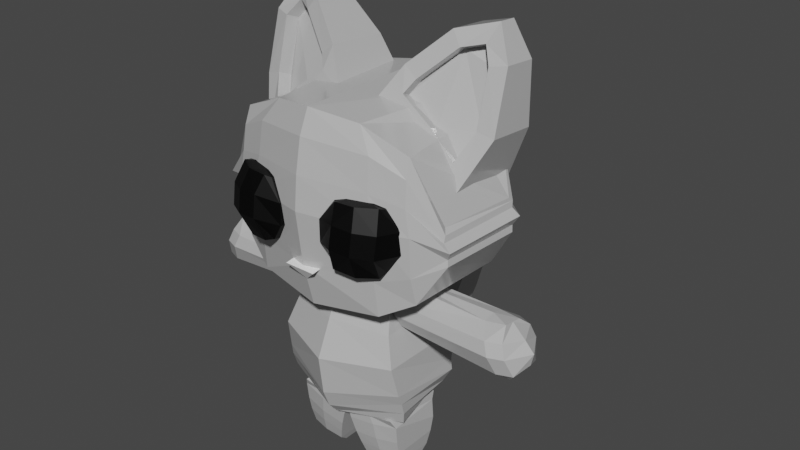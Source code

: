 # Source: 0_CatPoly_Base.blend  (saved by Blender 3.6.13; exported with 4.5.12 LTS)
import bpy
from mathutils import Matrix  # noqa: F401  (used for matrix-valued properties, if any)

bpy.ops.wm.read_factory_settings(use_empty=True)
scene = bpy.context.scene
scene.name = 'Scene'

# ---- collections
col_gato = bpy.data.collections.new('Gato'); scene.collection.children.link(col_gato)
col_ropa = bpy.data.collections.new('Ropa'); scene.collection.children.link(col_ropa)

# ---- materials (node trees are filled in below, after node groups)
mat_material_002 = bpy.data.materials.new('Material.002')
mat_material_002.use_transparent_shadow = False
mat_material = bpy.data.materials.new('Material')
mat_material.alpha_threshold = 0.0
mat_material.use_transparent_shadow = False
mat_material.roughness = 0.5
mat_material.line_color = (0.0, 0.0, 0.0, 1.0)
mat_material_001 = bpy.data.materials.new('Material.001')
mat_material_001.use_transparent_shadow = False

# ---- material node trees
mat_material_002.use_nodes = True; mat_material_002.node_tree.nodes.clear()
_N = mat_material_002.node_tree.nodes; _L = mat_material_002.node_tree.links
n0 = _N.new('ShaderNodeBsdfPrincipled'); n0.name = 'Principled BSDF'; n0.location = (10, 300)
n0.distribution = 'GGX'
n0.subsurface_method = 'RANDOM_WALK_SKIN'
n0.inputs[0].default_value = (0.5149, 0.5149, 0.5149, 1.0)
n0.inputs[2].default_value = 0.155
n0.inputs[27].default_value = (0.0, 0.0, 0.0, 1.0)
n0.inputs[28].default_value = 1.0
n1 = _N.new('ShaderNodeOutputMaterial'); n1.name = 'Material Output'; n1.location = (300, 300)
_L.new(n0.outputs[0], n1.inputs[0])
n1.is_active_output = True
mat_material.use_nodes = True; mat_material.node_tree.nodes.clear()
_N = mat_material.node_tree.nodes; _L = mat_material.node_tree.links
n0 = _N.new('ShaderNodeOutputMaterial'); n0.name = 'Material Output'; n0.location = (300, 300)
n1 = _N.new('ShaderNodeBsdfPrincipled'); n1.name = 'Principled BSDF'; n1.location = (10, 300)
n1.distribution = 'GGX'
n1.subsurface_method = 'RANDOM_WALK_SKIN'
n1.inputs[0].default_value = (0.0, 0.0, 0.0, 1.0)
n1.inputs[3].default_value = 1.45
n1.inputs[13].default_value = 0.2522
n1.inputs[27].default_value = (0.0, 0.0, 0.0, 1.0)
n1.inputs[28].default_value = 1.0
_L.new(n1.outputs[0], n0.inputs[0])
n0.is_active_output = True
mat_material_001.use_nodes = True; mat_material_001.node_tree.nodes.clear()
_N = mat_material_001.node_tree.nodes; _L = mat_material_001.node_tree.links
n0 = _N.new('ShaderNodeBsdfPrincipled'); n0.name = 'Principled BSDF'; n0.location = (10, 300)
n0.distribution = 'GGX'
n0.subsurface_method = 'RANDOM_WALK_SKIN'
n0.inputs[0].default_value = (1.0, 1.0, 1.0, 1.0)
n0.inputs[3].default_value = 1.45
n0.inputs[27].default_value = (0.0, 0.0, 0.0, 1.0)
n0.inputs[28].default_value = 1.0
n1 = _N.new('ShaderNodeOutputMaterial'); n1.name = 'Material Output'; n1.location = (300, 300)
_L.new(n0.outputs[0], n1.inputs[0])
n1.is_active_output = True

# ---- world
world_world = bpy.data.worlds.new('World'); scene.world = world_world
world_world.use_nodes = True; world_world.node_tree.nodes.clear()
_N = world_world.node_tree.nodes; _L = world_world.node_tree.links
n0 = _N.new('ShaderNodeOutputWorld'); n0.name = 'World Output'; n0.location = (300, 300)
n1 = _N.new('ShaderNodeBackground'); n1.name = 'Background'; n1.location = (10, 300)
n1.inputs[0].default_value = (0.05088, 0.05088, 0.05088, 1.0)
_L.new(n1.outputs[0], n0.inputs[0])
n0.is_active_output = True
world_world.color = (0.05088, 0.05088, 0.05088)
world_world.use_sun_shadow = False
world_world.sun_shadow_jitter_overblur = 0.0

# ---- meshes
me_cube_001 = bpy.data.meshes.new('Cube.001')
me_cube_001.from_pydata([(0.8521, -0.3916, 1.002), (0.5263, -0.3042, 2.762), (0.6957, 0.3324, 1.019), (0.5481, -0.09334, 2.762), (0.0, 0.3707, 0.8508), (0.0, 0.4388, 2.877), (0.0, -0.4497, 0.8158), (0.0, -0.5871, 2.82), (0.7019, 0.4018, 2.319), (0.8658, 0.6247, 1.89), (0.8743, 0.5276, 1.49), (0.7329, -0.5275, 2.272), (0.8564, -0.6262, 1.898), (0.8973, -0.5409, 1.49), (0.0, -0.7566, 2.355), (0.0, -0.9691, 1.878), (0.0, -0.9052, 1.349), (0.0, 0.6864, 2.405), (0.0, 0.8337, 1.878), (0.0, 0.8048, 1.388), (0.8958, 0.5174, 1.338), (0.8151, 0.4446, 1.171), (0.8944, -0.4766, 1.338), (0.8875, -0.4255, 1.171), (0.0, -0.8093, 1.106), (0.0, -0.6813, 0.9591), (0.0, 0.8213, 1.2), (0.0, 0.6891, 1.004), (0.5888, 0.295, 2.62), (0.6499, 0.3191, 2.477), (0.612, -0.364, 2.568), (0.6886, -0.461, 2.427), (0.0, -0.5561, 2.678), (0.0, -0.6635, 2.548), (0.0, 0.4471, 2.742), (0.0, 0.6031, 2.596), (-0.8521, -0.3916, 1.002), (-0.5263, -0.3042, 2.762), (-0.6957, 0.3324, 1.019), (-0.5722, -0.09117, 2.791), (-0.7019, 0.4018, 2.319), (-0.8658, 0.6247, 1.89), (-0.8743, 0.5276, 1.49), (-0.7329, -0.5275, 2.272), (-0.8564, -0.6262, 1.898), (-0.8973, -0.5409, 1.49), (-0.8958, 0.5174, 1.338), (-0.8151, 0.4446, 1.171), (-0.9259, -0.4951, 1.328), (-0.9163, -0.4407, 1.151), (-0.5888, 0.295, 2.62), (-0.6499, 0.3191, 2.477), (-0.6404, -0.3813, 2.586), (-0.6886, -0.461, 2.427)], [], [(34, 5, 3, 28), (28, 3, 1, 30), (4, 2, 0, 6), (3, 5, 7, 1), (30, 1, 7, 32), (22, 13, 16, 24), (13, 12, 15, 16), (12, 11, 14, 15), (20, 10, 13, 22), (10, 9, 12, 13), (9, 8, 11, 12), (26, 19, 10, 20), (19, 18, 9, 10), (18, 17, 8, 9), (4, 27, 21, 2), (27, 26, 20, 21), (2, 21, 23, 0), (21, 20, 22, 23), (0, 23, 25, 6), (23, 22, 24, 25), (11, 31, 33, 14), (31, 30, 32, 33), (8, 29, 31, 11), (29, 28, 30, 31), (17, 35, 29, 8), (35, 34, 28, 29), (34, 50, 39, 5), (50, 52, 37, 39), (4, 6, 36, 38), (39, 37, 7, 5), (52, 32, 7, 37), (48, 24, 16, 45), (45, 16, 15, 44), (44, 15, 14, 43), (46, 48, 45, 42), (42, 45, 44, 41), (41, 44, 43, 40), (26, 46, 42, 19), (19, 42, 41, 18), (18, 41, 40, 17), (4, 38, 47, 27), (27, 47, 46, 26), (38, 36, 49, 47), (47, 49, 48, 46), (36, 6, 25, 49), (49, 25, 24, 48), (43, 14, 33, 53), (53, 33, 32, 52), (40, 43, 53, 51), (51, 53, 52, 50), (17, 40, 51, 35), (35, 51, 50, 34)])
_uv = me_cube_001.uv_layers.new(name='UVMap')
_uv.uv.foreach_set('vector', [0.6062, 0.375, 0.625, 0.375, 0.625, 0.5, 0.6062, 0.5, 0.6062, 0.5, 0.625, 0.5, 0.625, 0.75, 0.6062, 0.75, 0.25, 0.5, 0.375, 0.5, 0.375, 0.75, 0.25, 0.75, 0.625, 0.5, 0.75, 0.5, 0.75, 0.75, 0.625, 0.75, 0.6062, 0.75, 0.625, 0.75, 0.625, 0.875, 0.6062, 0.875, 0.4167, 0.75, 0.4375, 0.75, 0.4375, 0.875, 0.4167, 0.875, 0.4375, 0.75, 0.5, 0.75, 0.5, 0.875, 0.4375, 0.875, 0.5, 0.75, 0.5625, 0.75, 0.5625, 0.875, 0.5, 0.875, 0.4167, 0.5, 0.4375, 0.5, 0.4375, 0.75, 0.4167, 0.75, 0.4375, 0.5, 0.5, 0.5, 0.5, 0.75, 0.4375, 0.75, 0.5, 0.5, 0.5625, 0.5, 0.5625, 0.75, 0.5, 0.75, 0.4167, 0.375, 0.4375, 0.375, 0.4375, 0.5, 0.4167, 0.5, 0.4375, 0.375, 0.5, 0.375, 0.5, 0.5, 0.4375, 0.5, 0.5, 0.375, 0.5625, 0.375, 0.5625, 0.5, 0.5, 0.5, 0.375, 0.375, 0.3958, 0.375, 0.3958, 0.5, 0.375, 0.5, 0.3958, 0.375, 0.4167, 0.375, 0.4167, 0.5, 0.3958, 0.5, 0.375, 0.5, 0.3958, 0.5, 0.3958, 0.75, 0.375, 0.75, 0.3958, 0.5, 0.4167, 0.5, 0.4167, 0.75, 0.3958, 0.75, 0.375, 0.75, 0.3958, 0.75, 0.3958, 0.875, 0.375, 0.875, 0.3958, 0.75, 0.4167, 0.75, 0.4167, 0.875, 0.3958, 0.875, 0.5625, 0.75, 0.5854, 0.75, 0.5854, 0.875, 0.5625, 0.875, 0.5854, 0.75, 0.6062, 0.75, 0.6062, 0.875, 0.5854, 0.875, 0.5625, 0.5, 0.5854, 0.5, 0.5854, 0.75, 0.5625, 0.75, 0.5854, 0.5, 0.6062, 0.5, 0.6062, 0.75, 0.5854, 0.75, 0.5625, 0.375, 0.5854, 0.375, 0.5854, 0.5, 0.5625, 0.5, 0.5854, 0.375, 0.6062, 0.375, 0.6062, 0.5, 0.5854, 0.5, 0.6062, 0.375, 0.6062, 0.5, 0.625, 0.5, 0.625, 0.375, 0.6062, 0.5, 0.6062, 0.75, 0.625, 0.75, 0.625, 0.5, 0.25, 0.5, 0.25, 0.75, 0.375, 0.75, 0.375, 0.5, 0.625, 0.5, 0.625, 0.75, 0.75, 0.75, 0.75, 0.5, 0.6062, 0.75, 0.6062, 0.875, 0.625, 0.875, 0.625, 0.75, 0.4167, 0.75, 0.4167, 0.875, 0.4375, 0.875, 0.4375, 0.75, 0.4375, 0.75, 0.4375, 0.875, 0.5, 0.875, 0.5, 0.75, 0.5, 0.75, 0.5, 0.875, 0.5625, 0.875, 0.5625, 0.75, 0.4167, 0.5, 0.4167, 0.75, 0.4375, 0.75, 0.4375, 0.5, 0.4375, 0.5, 0.4375, 0.75, 0.5, 0.75, 0.5, 0.5, 0.5, 0.5, 0.5, 0.75, 0.5625, 0.75, 0.5625, 0.5, 0.4167, 0.375, 0.4167, 0.5, 0.4375, 0.5, 0.4375, 0.375, 0.4375, 0.375, 0.4375, 0.5, 0.5, 0.5, 0.5, 0.375, 0.5, 0.375, 0.5, 0.5, 0.5625, 0.5, 0.5625, 0.375, 0.375, 0.375, 0.375, 0.5, 0.3958, 0.5, 0.3958, 0.375, 0.3958, 0.375, 0.3958, 0.5, 0.4167, 0.5, 0.4167, 0.375, 0.375, 0.5, 0.375, 0.75, 0.3958, 0.75, 0.3958, 0.5, 0.3958, 0.5, 0.3958, 0.75, 0.4167, 0.75, 0.4167, 0.5, 0.375, 0.75, 0.375, 0.875, 0.3958, 0.875, 0.3958, 0.75, 0.3958, 0.75, 0.3958, 0.875, 0.4167, 0.875, 0.4167, 0.75, 0.5625, 0.75, 0.5625, 0.875, 0.5854, 0.875, 0.5854, 0.75, 0.5854, 0.75, 0.5854, 0.875, 0.6062, 0.875, 0.6062, 0.75, 0.5625, 0.5, 0.5625, 0.75, 0.5854, 0.75, 0.5854, 0.5, 0.5854, 0.5, 0.5854, 0.75, 0.6062, 0.75, 0.6062, 0.5, 0.5625, 0.375, 0.5625, 0.5, 0.5854, 0.5, 0.5854, 0.375, 0.5854, 0.375, 0.5854, 0.5, 0.6062, 0.5, 0.6062, 0.375])
me_cube_001.materials.append(mat_material_002)
me_cube_001.use_mirror_x = True
me_cube_001.update()
me_cube_003 = bpy.data.meshes.new('Cube.003')
me_cube_003.from_pydata([(0.9104, 0.1788, 2.259), (0.4733, 0.1308, 2.796), (2.207, 0.1324, 2.125), (2.113, 0.1308, 2.776), (0.7432, 0.2912, 2.322), (2.304, 0.2273, 2.246), (0.6833, 0.3634, 2.485), (2.231, 0.3208, 2.485), (0.5894, 0.321, 2.622), (2.169, 0.2768, 2.653), (0.9104, 0.0, 2.323), (0.4733, 0.0, 2.795), (2.207, 0.0, 2.125), (2.113, 0.0, 2.795), (2.38, 0.0008745, 2.325), (0.7305, 0.001476, 2.31), (2.417, 0.0, 2.485), (0.6833, 0.0008745, 2.485), (2.294, 0.0, 2.618), (0.5894, 0.0008745, 2.618), (1.953, 0.1994, 2.212), (1.846, 0.1557, 2.776), (2.114, 0.3013, 2.246), (2.043, 0.3948, 2.485), (1.976, 0.3508, 2.653), (1.847, -0.001872, 2.814), (1.953, 0.0, 2.212), (0.9104, -0.1788, 2.259), (0.4428, -0.1435, 2.815), (2.207, -0.1324, 2.125), (2.113, -0.1359, 2.814), (0.7432, -0.2912, 2.322), (2.304, -0.2273, 2.246), (0.6833, -0.3634, 2.485), (2.231, -0.3208, 2.485), (0.5894, -0.321, 2.622), (2.169, -0.2768, 2.653), (2.38, -0.0008745, 2.325), (0.6833, -0.0008745, 2.485), (0.5894, -0.0008745, 2.618), (1.951, -0.207, 2.175), (1.846, -0.1557, 2.776), (2.114, -0.3013, 2.246), (2.043, -0.3948, 2.485), (1.976, -0.3508, 2.653), (-0.9104, 0.1788, 2.259), (-0.4733, 0.1308, 2.796), (-2.207, 0.1324, 2.125), (-2.113, 0.1308, 2.776), (-0.7432, 0.2912, 2.322), (-2.304, 0.2273, 2.246), (-0.6833, 0.3634, 2.485), (-2.231, 0.3208, 2.485), (-0.5894, 0.321, 2.622), (-2.169, 0.2768, 2.653), (-0.9104, 0.0, 2.323), (-0.4733, 0.0, 2.795), (-2.207, 0.0, 2.125), (-2.113, 0.0, 2.795), (-2.38, 0.0008745, 2.325), (-0.7305, 0.001476, 2.31), (-2.417, 0.0, 2.485), (-0.6833, 0.0008745, 2.485), (-2.294, 0.0, 2.618), (-0.5894, 0.0008745, 2.618), (-1.953, 0.1994, 2.212), (-1.846, 0.1557, 2.776), (-2.114, 0.3013, 2.246), (-2.043, 0.3948, 2.485), (-1.976, 0.3508, 2.653), (-1.847, -0.001872, 2.814), (-1.953, 0.0, 2.212), (-0.9104, -0.1788, 2.259), (-0.4428, -0.1435, 2.815), (-2.207, -0.1324, 2.125), (-2.113, -0.1359, 2.814), (-0.7432, -0.2912, 2.322), (-2.304, -0.2273, 2.246), (-0.6833, -0.3634, 2.485), (-2.231, -0.3208, 2.485), (-0.5894, -0.321, 2.622), (-2.169, -0.2768, 2.653), (-2.38, -0.0008745, 2.325), (-0.6833, -0.0008745, 2.485), (-0.5894, -0.0008745, 2.618), (-1.951, -0.207, 2.175), (-1.846, -0.1557, 2.776), (-2.114, -0.3013, 2.246), (-2.043, -0.3948, 2.485), (-1.976, -0.3508, 2.653)], [], [(19, 11, 1, 8), (24, 21, 3, 9), (20, 22, 5, 2), (10, 15, 4, 0), (22, 23, 7, 5), (15, 17, 6, 4), (23, 24, 9, 7), (17, 19, 8, 6), (7, 9, 18, 16), (5, 7, 16, 14), (2, 5, 14, 12), (21, 1, 11, 25), (20, 2, 12, 26), (9, 3, 13, 18), (0, 20, 26, 10), (3, 21, 25, 13), (6, 8, 24, 23), (4, 6, 23, 22), (0, 4, 22, 20), (8, 1, 21, 24), (39, 35, 28, 11), (44, 36, 30, 41), (40, 29, 32, 42), (10, 27, 31, 15), (42, 32, 34, 43), (15, 31, 33, 38), (43, 34, 36, 44), (38, 33, 35, 39), (34, 16, 18, 36), (32, 37, 16, 34), (29, 12, 37, 32), (41, 25, 11, 28), (40, 26, 12, 29), (36, 18, 13, 30), (27, 10, 26, 40), (30, 13, 25, 41), (33, 43, 44, 35), (31, 42, 43, 33), (27, 40, 42, 31), (35, 44, 41, 28), (64, 53, 46, 56), (69, 54, 48, 66), (65, 47, 50, 67), (55, 45, 49, 60), (67, 50, 52, 68), (60, 49, 51, 62), (68, 52, 54, 69), (62, 51, 53, 64), (52, 61, 63, 54), (50, 59, 61, 52), (47, 57, 59, 50), (66, 70, 56, 46), (65, 71, 57, 47), (54, 63, 58, 48), (45, 55, 71, 65), (48, 58, 70, 66), (51, 68, 69, 53), (49, 67, 68, 51), (45, 65, 67, 49), (53, 69, 66, 46), (84, 56, 73, 80), (89, 86, 75, 81), (85, 87, 77, 74), (55, 60, 76, 72), (87, 88, 79, 77), (60, 83, 78, 76), (88, 89, 81, 79), (83, 84, 80, 78), (79, 81, 63, 61), (77, 79, 61, 82), (74, 77, 82, 57), (86, 73, 56, 70), (85, 74, 57, 71), (81, 75, 58, 63), (72, 85, 71, 55), (75, 86, 70, 58), (78, 80, 89, 88), (76, 78, 88, 87), (72, 76, 87, 85), (80, 73, 86, 89)])
_uv = me_cube_003.uv_layers.new(name='UVMap')
_uv.uv.foreach_set('vector', [0.565, 0.125, 0.625, 0.125, 0.625, 0.25, 0.565, 0.25, 0.565, 0.4658, 0.625, 0.4658, 0.625, 0.5, 0.565, 0.5, 0.375, 0.4658, 0.4703, 0.4658, 0.4703, 0.5, 0.375, 0.5, 0.375, 0.125, 0.4703, 0.125, 0.4703, 0.25, 0.375, 0.25, 0.4703, 0.4658, 0.5214, 0.4658, 0.5214, 0.5, 0.4703, 0.5, 0.4703, 0.125, 0.5214, 0.125, 0.5214, 0.25, 0.4703, 0.25, 0.5214, 0.4658, 0.565, 0.4658, 0.565, 0.5, 0.5214, 0.5, 0.5214, 0.125, 0.565, 0.125, 0.565, 0.25, 0.5214, 0.25, 0.5214, 0.5, 0.565, 0.5, 0.565, 0.625, 0.5214, 0.625, 0.4703, 0.5, 0.5214, 0.5, 0.5214, 0.625, 0.4703, 0.625, 0.375, 0.5, 0.4703, 0.5, 0.4703, 0.625, 0.375, 0.625, 0.6592, 0.5, 0.875, 0.5, 0.875, 0.625, 0.6592, 0.625, 0.3408, 0.5, 0.375, 0.5, 0.375, 0.625, 0.3408, 0.625, 0.565, 0.5, 0.625, 0.5, 0.625, 0.625, 0.565, 0.625, 0.125, 0.5, 0.3408, 0.5, 0.3408, 0.625, 0.125, 0.625, 0.625, 0.5, 0.6592, 0.5, 0.6592, 0.625, 0.625, 0.625, 0.5214, 0.25, 0.565, 0.25, 0.565, 0.4658, 0.5214, 0.4658, 0.4703, 0.25, 0.5214, 0.25, 0.5214, 0.4658, 0.4703, 0.4658, 0.375, 0.25, 0.4703, 0.25, 0.4703, 0.4658, 0.375, 0.4658, 0.565, 0.25, 0.625, 0.25, 0.625, 0.4658, 0.565, 0.4658, 0.565, 0.125, 0.565, 0.25, 0.625, 0.25, 0.625, 0.125, 0.565, 0.4658, 0.565, 0.5, 0.625, 0.5, 0.625, 0.4658, 0.375, 0.4658, 0.375, 0.5, 0.4703, 0.5, 0.4703, 0.4658, 0.375, 0.125, 0.375, 0.25, 0.4703, 0.25, 0.4703, 0.125, 0.4703, 0.4658, 0.4703, 0.5, 0.5214, 0.5, 0.5214, 0.4658, 0.4703, 0.125, 0.4703, 0.25, 0.5214, 0.25, 0.5214, 0.125, 0.5214, 0.4658, 0.5214, 0.5, 0.565, 0.5, 0.565, 0.4658, 0.5214, 0.125, 0.5214, 0.25, 0.565, 0.25, 0.565, 0.125, 0.5214, 0.5, 0.5214, 0.625, 0.565, 0.625, 0.565, 0.5, 0.4703, 0.5, 0.4703, 0.625, 0.5214, 0.625, 0.5214, 0.5, 0.375, 0.5, 0.375, 0.625, 0.4703, 0.625, 0.4703, 0.5, 0.6592, 0.5, 0.6592, 0.625, 0.875, 0.625, 0.875, 0.5, 0.3408, 0.5, 0.3408, 0.625, 0.375, 0.625, 0.375, 0.5, 0.565, 0.5, 0.565, 0.625, 0.625, 0.625, 0.625, 0.5, 0.125, 0.5, 0.125, 0.625, 0.3408, 0.625, 0.3408, 0.5, 0.625, 0.5, 0.625, 0.625, 0.6592, 0.625, 0.6592, 0.5, 0.5214, 0.25, 0.5214, 0.4658, 0.565, 0.4658, 0.565, 0.25, 0.4703, 0.25, 0.4703, 0.4658, 0.5214, 0.4658, 0.5214, 0.25, 0.375, 0.25, 0.375, 0.4658, 0.4703, 0.4658, 0.4703, 0.25, 0.565, 0.25, 0.565, 0.4658, 0.625, 0.4658, 0.625, 0.25, 0.565, 0.125, 0.565, 0.25, 0.625, 0.25, 0.625, 0.125, 0.565, 0.4658, 0.565, 0.5, 0.625, 0.5, 0.625, 0.4658, 0.375, 0.4658, 0.375, 0.5, 0.4703, 0.5, 0.4703, 0.4658, 0.375, 0.125, 0.375, 0.25, 0.4703, 0.25, 0.4703, 0.125, 0.4703, 0.4658, 0.4703, 0.5, 0.5214, 0.5, 0.5214, 0.4658, 0.4703, 0.125, 0.4703, 0.25, 0.5214, 0.25, 0.5214, 0.125, 0.5214, 0.4658, 0.5214, 0.5, 0.565, 0.5, 0.565, 0.4658, 0.5214, 0.125, 0.5214, 0.25, 0.565, 0.25, 0.565, 0.125, 0.5214, 0.5, 0.5214, 0.625, 0.565, 0.625, 0.565, 0.5, 0.4703, 0.5, 0.4703, 0.625, 0.5214, 0.625, 0.5214, 0.5, 0.375, 0.5, 0.375, 0.625, 0.4703, 0.625, 0.4703, 0.5, 0.6592, 0.5, 0.6592, 0.625, 0.875, 0.625, 0.875, 0.5, 0.3408, 0.5, 0.3408, 0.625, 0.375, 0.625, 0.375, 0.5, 0.565, 0.5, 0.565, 0.625, 0.625, 0.625, 0.625, 0.5, 0.125, 0.5, 0.125, 0.625, 0.3408, 0.625, 0.3408, 0.5, 0.625, 0.5, 0.625, 0.625, 0.6592, 0.625, 0.6592, 0.5, 0.5214, 0.25, 0.5214, 0.4658, 0.565, 0.4658, 0.565, 0.25, 0.4703, 0.25, 0.4703, 0.4658, 0.5214, 0.4658, 0.5214, 0.25, 0.375, 0.25, 0.375, 0.4658, 0.4703, 0.4658, 0.4703, 0.25, 0.565, 0.25, 0.565, 0.4658, 0.625, 0.4658, 0.625, 0.25, 0.565, 0.125, 0.625, 0.125, 0.625, 0.25, 0.565, 0.25, 0.565, 0.4658, 0.625, 0.4658, 0.625, 0.5, 0.565, 0.5, 0.375, 0.4658, 0.4703, 0.4658, 0.4703, 0.5, 0.375, 0.5, 0.375, 0.125, 0.4703, 0.125, 0.4703, 0.25, 0.375, 0.25, 0.4703, 0.4658, 0.5214, 0.4658, 0.5214, 0.5, 0.4703, 0.5, 0.4703, 0.125, 0.5214, 0.125, 0.5214, 0.25, 0.4703, 0.25, 0.5214, 0.4658, 0.565, 0.4658, 0.565, 0.5, 0.5214, 0.5, 0.5214, 0.125, 0.565, 0.125, 0.565, 0.25, 0.5214, 0.25, 0.5214, 0.5, 0.565, 0.5, 0.565, 0.625, 0.5214, 0.625, 0.4703, 0.5, 0.5214, 0.5, 0.5214, 0.625, 0.4703, 0.625, 0.375, 0.5, 0.4703, 0.5, 0.4703, 0.625, 0.375, 0.625, 0.6592, 0.5, 0.875, 0.5, 0.875, 0.625, 0.6592, 0.625, 0.3408, 0.5, 0.375, 0.5, 0.375, 0.625, 0.3408, 0.625, 0.565, 0.5, 0.625, 0.5, 0.625, 0.625, 0.565, 0.625, 0.125, 0.5, 0.3408, 0.5, 0.3408, 0.625, 0.125, 0.625, 0.625, 0.5, 0.6592, 0.5, 0.6592, 0.625, 0.625, 0.625, 0.5214, 0.25, 0.565, 0.25, 0.565, 0.4658, 0.5214, 0.4658, 0.4703, 0.25, 0.5214, 0.25, 0.5214, 0.4658, 0.4703, 0.4658, 0.375, 0.25, 0.4703, 0.25, 0.4703, 0.4658, 0.375, 0.4658, 0.565, 0.25, 0.625, 0.25, 0.625, 0.4658, 0.565, 0.4658])
me_cube_003.materials.append(mat_material_002)
me_cube_003.use_mirror_x = True
me_cube_003.use_mirror_y = True
me_cube_003.update()
me_cube_004 = bpy.data.meshes.new('Cube.004')
me_cube_004.from_pydata([(1.64, -0.7407, 3.786), (1.522, -0.6295, 4.282), (1.697, 0.649, 3.786), (1.624, 0.6556, 4.282), (0.0, 1.338, 2.812), (0.0, 1.318, 5.678), (0.0, -1.25, 2.705), (0.0, -1.217, 5.678), (0.8352, 1.037, 5.56), (1.039, 0.6118, 5.245), (0.8924, -1.098, 2.837), (1.307, -0.8989, 3.121), (1.352, 0.7878, 3.121), (0.7676, 1.089, 2.837), (1.202, -0.8849, 5.245), (0.6029, -1.012, 5.56), (1.744, 0.7361, 4.02), (1.687, -0.7875, 4.02), (0.0, -1.536, 4.265), (0.0, 1.654, 4.253), (1.293, -1.042, 4.185), (0.935, -1.23, 4.202), (0.6916, 1.402, 4.202), (1.338, 1.122, 4.065), (1.634, 0.7392, 4.217), (1.577, -0.7112, 4.217), (0.0, -1.383, 5.307), (0.0, 1.451, 5.304), (1.216, -0.9828, 4.968), (0.8006, -1.129, 5.205), (0.6759, 1.301, 5.205), (1.261, 1.078, 4.968), (1.647, 0.7092, 4.126), (1.59, -0.7627, 4.126), (0.0, -1.485, 4.787), (0.0, 1.556, 4.78), (1.235, -1.032, 4.58), (0.8199, -1.201, 4.707), (0.6952, 1.399, 4.707), (1.28, 1.172, 4.58), (1.682, 0.6706, 3.886), (1.626, -0.7292, 3.886), (0.0, -1.429, 3.412), (0.0, 1.516, 3.417), (1.286, -0.9937, 3.553), (0.8709, -1.156, 3.391), (0.8666, 1.255, 3.391), (1.331, 0.9831, 3.433), (-1.64, -0.7407, 3.786), (-1.522, -0.6295, 4.282), (-1.697, 0.649, 3.786), (-1.624, 0.6556, 4.282), (-0.8352, 1.037, 5.56), (-1.039, 0.6118, 5.245), (-0.8924, -1.098, 2.837), (-1.307, -0.8989, 3.121), (-1.352, 0.7878, 3.121), (-0.7676, 1.089, 2.837), (-1.202, -0.8849, 5.245), (-0.6029, -1.012, 5.56), (-1.744, 0.7361, 4.02), (-1.687, -0.7875, 4.02), (-1.293, -1.042, 4.185), (-0.935, -1.23, 4.202), (-0.6916, 1.402, 4.202), (-1.338, 1.122, 4.065), (-1.634, 0.7392, 4.217), (-1.577, -0.7112, 4.217), (-1.216, -0.9828, 4.968), (-0.8006, -1.129, 5.205), (-0.6759, 1.301, 5.205), (-1.261, 1.078, 4.968), (-1.647, 0.7092, 4.126), (-1.59, -0.7627, 4.126), (-1.235, -1.032, 4.58), (-0.8199, -1.201, 4.707), (-0.6952, 1.399, 4.707), (-1.28, 1.172, 4.58), (-1.682, 0.6706, 3.886), (-1.626, -0.7292, 3.886), (-1.286, -0.9937, 3.553), (-0.8709, -1.156, 3.391), (-0.8666, 1.255, 3.391), (-1.331, 0.9831, 3.433)], [], [(31, 9, 3, 24), (24, 3, 1, 25), (12, 2, 0, 11), (8, 5, 7, 15), (29, 15, 7, 26), (25, 1, 14, 28), (28, 14, 15, 29), (3, 9, 14, 1), (9, 8, 15, 14), (4, 13, 10, 6), (13, 12, 11, 10), (27, 5, 8, 30), (30, 8, 9, 31), (46, 22, 23, 47), (43, 19, 22, 46), (44, 20, 21, 45), (41, 17, 20, 44), (45, 21, 18, 42), (40, 16, 17, 41), (47, 23, 16, 40), (38, 30, 31, 39), (35, 27, 30, 38), (36, 28, 29, 37), (33, 25, 28, 36), (37, 29, 26, 34), (32, 24, 25, 33), (39, 31, 24, 32), (23, 39, 32, 16), (16, 32, 33, 17), (21, 37, 34, 18), (17, 33, 36, 20), (20, 36, 37, 21), (19, 35, 38, 22), (22, 38, 39, 23), (12, 47, 40, 2), (2, 40, 41, 0), (10, 45, 42, 6), (0, 41, 44, 11), (11, 44, 45, 10), (4, 43, 46, 13), (13, 46, 47, 12), (71, 66, 51, 53), (66, 67, 49, 51), (56, 55, 48, 50), (52, 59, 7, 5), (69, 26, 7, 59), (67, 68, 58, 49), (68, 69, 59, 58), (51, 49, 58, 53), (53, 58, 59, 52), (4, 6, 54, 57), (57, 54, 55, 56), (27, 70, 52, 5), (70, 71, 53, 52), (82, 83, 65, 64), (43, 82, 64, 19), (80, 81, 63, 62), (79, 80, 62, 61), (81, 42, 18, 63), (78, 79, 61, 60), (83, 78, 60, 65), (76, 77, 71, 70), (35, 76, 70, 27), (74, 75, 69, 68), (73, 74, 68, 67), (75, 34, 26, 69), (72, 73, 67, 66), (77, 72, 66, 71), (65, 60, 72, 77), (60, 61, 73, 72), (63, 18, 34, 75), (61, 62, 74, 73), (62, 63, 75, 74), (19, 64, 76, 35), (64, 65, 77, 76), (56, 50, 78, 83), (50, 48, 79, 78), (54, 6, 42, 81), (48, 55, 80, 79), (55, 54, 81, 80), (4, 57, 82, 43), (57, 56, 83, 82)])
_uv = me_cube_004.uv_layers.new(name='UVMap')
_uv.uv.foreach_set('vector', [0.5923, 0.4638, 0.625, 0.4638, 0.625, 0.5, 0.5923, 0.5, 0.5923, 0.5, 0.625, 0.5, 0.625, 0.75, 0.5923, 0.75, 0.3388, 0.5, 0.375, 0.5, 0.375, 0.75, 0.3388, 0.75, 0.7029, 0.5, 0.75, 0.5, 0.75, 0.75, 0.7029, 0.75, 0.5923, 0.8279, 0.625, 0.8279, 0.625, 0.875, 0.5923, 0.875, 0.5923, 0.75, 0.625, 0.75, 0.625, 0.7862, 0.5923, 0.7862, 0.5923, 0.7862, 0.625, 0.7862, 0.625, 0.8279, 0.5923, 0.8279, 0.625, 0.5, 0.6612, 0.5, 0.6612, 0.75, 0.625, 0.75, 0.6612, 0.5, 0.7029, 0.5, 0.7029, 0.75, 0.6612, 0.75, 0.25, 0.5, 0.2971, 0.5, 0.2971, 0.75, 0.25, 0.75, 0.2971, 0.5, 0.3388, 0.5, 0.3388, 0.75, 0.2971, 0.75, 0.5923, 0.375, 0.625, 0.375, 0.625, 0.4221, 0.5923, 0.4221, 0.5923, 0.4221, 0.625, 0.4221, 0.625, 0.4638, 0.5923, 0.4638, 0.4258, 0.4221, 0.5, 0.4221, 0.5, 0.4638, 0.4258, 0.4638, 0.4258, 0.375, 0.5, 0.375, 0.5, 0.4221, 0.4258, 0.4221, 0.4258, 0.7862, 0.5, 0.7862, 0.5, 0.8279, 0.4258, 0.8279, 0.4258, 0.75, 0.5, 0.75, 0.5, 0.7862, 0.4258, 0.7862, 0.4258, 0.8279, 0.5, 0.8279, 0.5, 0.875, 0.4258, 0.875, 0.4258, 0.5, 0.5, 0.5, 0.5, 0.75, 0.4258, 0.75, 0.4258, 0.4638, 0.5, 0.4638, 0.5, 0.5, 0.4258, 0.5, 0.5467, 0.4221, 0.5923, 0.4221, 0.5923, 0.4638, 0.5467, 0.4638, 0.5467, 0.375, 0.5923, 0.375, 0.5923, 0.4221, 0.5467, 0.4221, 0.5467, 0.7862, 0.5923, 0.7862, 0.5923, 0.8279, 0.5467, 0.8279, 0.5467, 0.75, 0.5923, 0.75, 0.5923, 0.7862, 0.5467, 0.7862, 0.5467, 0.8279, 0.5923, 0.8279, 0.5923, 0.875, 0.5467, 0.875, 0.5467, 0.5, 0.5923, 0.5, 0.5923, 0.75, 0.5467, 0.75, 0.5467, 0.4638, 0.5923, 0.4638, 0.5923, 0.5, 0.5467, 0.5, 0.5, 0.4638, 0.5467, 0.4638, 0.5467, 0.5, 0.5, 0.5, 0.5, 0.5, 0.5467, 0.5, 0.5467, 0.75, 0.5, 0.75, 0.5, 0.8279, 0.5467, 0.8279, 0.5467, 0.875, 0.5, 0.875, 0.5, 0.75, 0.5467, 0.75, 0.5467, 0.7862, 0.5, 0.7862, 0.5, 0.7862, 0.5467, 0.7862, 0.5467, 0.8279, 0.5, 0.8279, 0.5, 0.375, 0.5467, 0.375, 0.5467, 0.4221, 0.5, 0.4221, 0.5, 0.4221, 0.5467, 0.4221, 0.5467, 0.4638, 0.5, 0.4638, 0.375, 0.4638, 0.4258, 0.4638, 0.4258, 0.5, 0.375, 0.5, 0.375, 0.5, 0.4258, 0.5, 0.4258, 0.75, 0.375, 0.75, 0.375, 0.8279, 0.4258, 0.8279, 0.4258, 0.875, 0.375, 0.875, 0.375, 0.75, 0.4258, 0.75, 0.4258, 0.7862, 0.375, 0.7862, 0.375, 0.7862, 0.4258, 0.7862, 0.4258, 0.8279, 0.375, 0.8279, 0.375, 0.375, 0.4258, 0.375, 0.4258, 0.4221, 0.375, 0.4221, 0.375, 0.4221, 0.4258, 0.4221, 0.4258, 0.4638, 0.375, 0.4638, 0.5923, 0.4638, 0.5923, 0.5, 0.625, 0.5, 0.625, 0.4638, 0.5923, 0.5, 0.5923, 0.75, 0.625, 0.75, 0.625, 0.5, 0.3388, 0.5, 0.3388, 0.75, 0.375, 0.75, 0.375, 0.5, 0.7029, 0.5, 0.7029, 0.75, 0.75, 0.75, 0.75, 0.5, 0.5923, 0.8279, 0.5923, 0.875, 0.625, 0.875, 0.625, 0.8279, 0.5923, 0.75, 0.5923, 0.7862, 0.625, 0.7862, 0.625, 0.75, 0.5923, 0.7862, 0.5923, 0.8279, 0.625, 0.8279, 0.625, 0.7862, 0.625, 0.5, 0.625, 0.75, 0.6612, 0.75, 0.6612, 0.5, 0.6612, 0.5, 0.6612, 0.75, 0.7029, 0.75, 0.7029, 0.5, 0.25, 0.5, 0.25, 0.75, 0.2971, 0.75, 0.2971, 0.5, 0.2971, 0.5, 0.2971, 0.75, 0.3388, 0.75, 0.3388, 0.5, 0.5923, 0.375, 0.5923, 0.4221, 0.625, 0.4221, 0.625, 0.375, 0.5923, 0.4221, 0.5923, 0.4638, 0.625, 0.4638, 0.625, 0.4221, 0.4258, 0.4221, 0.4258, 0.4638, 0.5, 0.4638, 0.5, 0.4221, 0.4258, 0.375, 0.4258, 0.4221, 0.5, 0.4221, 0.5, 0.375, 0.4258, 0.7862, 0.4258, 0.8279, 0.5, 0.8279, 0.5, 0.7862, 0.4258, 0.75, 0.4258, 0.7862, 0.5, 0.7862, 0.5, 0.75, 0.4258, 0.8279, 0.4258, 0.875, 0.5, 0.875, 0.5, 0.8279, 0.4258, 0.5, 0.4258, 0.75, 0.5, 0.75, 0.5, 0.5, 0.4258, 0.4638, 0.4258, 0.5, 0.5, 0.5, 0.5, 0.4638, 0.5467, 0.4221, 0.5467, 0.4638, 0.5923, 0.4638, 0.5923, 0.4221, 0.5467, 0.375, 0.5467, 0.4221, 0.5923, 0.4221, 0.5923, 0.375, 0.5467, 0.7862, 0.5467, 0.8279, 0.5923, 0.8279, 0.5923, 0.7862, 0.5467, 0.75, 0.5467, 0.7862, 0.5923, 0.7862, 0.5923, 0.75, 0.5467, 0.8279, 0.5467, 0.875, 0.5923, 0.875, 0.5923, 0.8279, 0.5467, 0.5, 0.5467, 0.75, 0.5923, 0.75, 0.5923, 0.5, 0.5467, 0.4638, 0.5467, 0.5, 0.5923, 0.5, 0.5923, 0.4638, 0.5, 0.4638, 0.5, 0.5, 0.5467, 0.5, 0.5467, 0.4638, 0.5, 0.5, 0.5, 0.75, 0.5467, 0.75, 0.5467, 0.5, 0.5, 0.8279, 0.5, 0.875, 0.5467, 0.875, 0.5467, 0.8279, 0.5, 0.75, 0.5, 0.7862, 0.5467, 0.7862, 0.5467, 0.75, 0.5, 0.7862, 0.5, 0.8279, 0.5467, 0.8279, 0.5467, 0.7862, 0.5, 0.375, 0.5, 0.4221, 0.5467, 0.4221, 0.5467, 0.375, 0.5, 0.4221, 0.5, 0.4638, 0.5467, 0.4638, 0.5467, 0.4221, 0.375, 0.4638, 0.375, 0.5, 0.4258, 0.5, 0.4258, 0.4638, 0.375, 0.5, 0.375, 0.75, 0.4258, 0.75, 0.4258, 0.5, 0.375, 0.8279, 0.375, 0.875, 0.4258, 0.875, 0.4258, 0.8279, 0.375, 0.75, 0.375, 0.7862, 0.4258, 0.7862, 0.4258, 0.75, 0.375, 0.7862, 0.375, 0.8279, 0.4258, 0.8279, 0.4258, 0.7862, 0.375, 0.375, 0.375, 0.4221, 0.4258, 0.4221, 0.4258, 0.375, 0.375, 0.4221, 0.375, 0.4638, 0.4258, 0.4638, 0.4258, 0.4221])
me_cube_004.materials.append(mat_material_002)
me_cube_004.update()
me_cube_009 = bpy.data.meshes.new('Cube.009')
me_cube_009.from_pydata([(-0.07789, 0.8292, 1.656), (-0.2844, 1.9, 3.446), (-0.07459, 0.8614, 1.408), (-0.2851, 2.363, 3.41), (0.07858, 0.8395, 1.654), (0.2868, 1.9, 3.446), (0.07535, 0.8697, 1.406), (0.2875, 2.363, 3.41), (-0.08731, 0.9989, 1.577), (-0.09987, 1.233, 1.493), (-0.1061, 1.358, 1.472), (-0.1149, 1.487, 1.525), (-0.1254, 1.612, 1.667), (-0.1354, 1.743, 1.872), (-0.145, 1.86, 2.125), (-0.179, 1.953, 2.407), (-0.1854, 2.011, 2.698), (-0.2769, 2.022, 2.976), (-0.2812, 1.981, 3.227), (-0.2819, 2.439, 3.146), (-0.1894, 2.465, 2.843), (-0.1858, 2.426, 2.511), (-0.1535, 2.33, 2.172), (-0.14, 2.198, 1.86), (-0.1299, 2.066, 1.588), (-0.1191, 1.913, 1.379), (-0.107, 1.733, 1.249), (-0.09807, 1.527, 1.2), (-0.09229, 1.348, 1.225), (-0.08223, 1.066, 1.321), (0.2843, 2.439, 3.146), (0.1918, 2.465, 2.843), (0.1882, 2.426, 2.511), (0.1559, 2.33, 2.172), (0.1423, 2.198, 1.86), (0.1307, 2.068, 1.588), (0.1184, 1.919, 1.379), (0.1068, 1.742, 1.249), (0.09818, 1.539, 1.2), (0.09257, 1.361, 1.223), (0.08279, 1.077, 1.319), (0.2836, 1.981, 3.227), (0.2793, 2.022, 2.976), (0.1878, 2.011, 2.698), (0.1814, 1.953, 2.407), (0.1474, 1.86, 2.125), (0.1367, 1.746, 1.873), (0.1251, 1.624, 1.667), (0.1145, 1.502, 1.524), (0.1061, 1.374, 1.47), (0.1, 1.249, 1.491), (0.08775, 1.013, 1.574)], [], [(18, 1, 3, 19), (19, 3, 7, 30), (30, 7, 5, 41), (41, 5, 1, 18), (2, 6, 4, 0), (7, 3, 1, 5), (4, 51, 8, 0), (51, 50, 9, 8), (50, 49, 10, 9), (49, 48, 11, 10), (48, 47, 12, 11), (47, 46, 13, 12), (46, 45, 14, 13), (45, 44, 15, 14), (44, 43, 16, 15), (43, 42, 17, 16), (42, 41, 18, 17), (6, 40, 51, 4), (40, 39, 50, 51), (39, 38, 49, 50), (38, 37, 48, 49), (37, 36, 47, 48), (36, 35, 46, 47), (35, 34, 45, 46), (34, 33, 44, 45), (33, 32, 43, 44), (32, 31, 42, 43), (31, 30, 41, 42), (2, 29, 40, 6), (29, 28, 39, 40), (28, 27, 38, 39), (27, 26, 37, 38), (26, 25, 36, 37), (25, 24, 35, 36), (24, 23, 34, 35), (23, 22, 33, 34), (22, 21, 32, 33), (21, 20, 31, 32), (20, 19, 30, 31), (0, 8, 29, 2), (8, 9, 28, 29), (9, 10, 27, 28), (10, 11, 26, 27), (11, 12, 25, 26), (12, 13, 24, 25), (13, 14, 23, 24), (14, 15, 22, 23), (15, 16, 21, 22), (16, 17, 20, 21), (17, 18, 19, 20)])
_uv = me_cube_009.uv_layers.new(name='UVMap')
_uv.uv.foreach_set('vector', [0.6094, 0.0, 0.625, 0.0, 0.625, 0.25, 0.6094, 0.25, 0.6094, 0.25, 0.625, 0.25, 0.625, 0.5, 0.6094, 0.5, 0.6094, 0.5, 0.625, 0.5, 0.625, 0.75, 0.6094, 0.75, 0.6094, 0.75, 0.625, 0.75, 0.625, 1.0, 0.6094, 1.0, 0.125, 0.5, 0.375, 0.5, 0.375, 0.75, 0.125, 0.75, 0.625, 0.5, 0.875, 0.5, 0.875, 0.75, 0.625, 0.75, 0.375, 0.75, 0.3906, 0.75, 0.3906, 1.0, 0.375, 1.0, 0.4531, 0.75, 0.4688, 0.75, 0.4688, 1.0, 0.4531, 1.0, 0.4688, 0.75, 0.4844, 0.75, 0.4844, 1.0, 0.4688, 1.0, 0.4844, 0.75, 0.5, 0.75, 0.5, 1.0, 0.4844, 1.0, 0.5, 0.75, 0.5156, 0.75, 0.5156, 1.0, 0.5, 1.0, 0.5156, 0.75, 0.5312, 0.75, 0.5312, 1.0, 0.5156, 1.0, 0.5312, 0.75, 0.5469, 0.75, 0.5469, 1.0, 0.5312, 1.0, 0.5469, 0.75, 0.5625, 0.75, 0.5625, 1.0, 0.5469, 1.0, 0.5625, 0.75, 0.5781, 0.75, 0.5781, 1.0, 0.5625, 1.0, 0.5781, 0.75, 0.5938, 0.75, 0.5938, 1.0, 0.5781, 1.0, 0.5938, 0.75, 0.6094, 0.75, 0.6094, 1.0, 0.5938, 1.0, 0.375, 0.5, 0.3906, 0.5, 0.3906, 0.75, 0.375, 0.75, 0.4531, 0.5, 0.4688, 0.5, 0.4688, 0.75, 0.4531, 0.75, 0.4688, 0.5, 0.4844, 0.5, 0.4844, 0.75, 0.4688, 0.75, 0.4844, 0.5, 0.5, 0.5, 0.5, 0.75, 0.4844, 0.75, 0.5, 0.5, 0.5156, 0.5, 0.5156, 0.75, 0.5, 0.75, 0.5156, 0.5, 0.5312, 0.5, 0.5312, 0.75, 0.5156, 0.75, 0.5312, 0.5, 0.5469, 0.5, 0.5469, 0.75, 0.5312, 0.75, 0.5469, 0.5, 0.5625, 0.5, 0.5625, 0.75, 0.5469, 0.75, 0.5625, 0.5, 0.5781, 0.5, 0.5781, 0.75, 0.5625, 0.75, 0.5781, 0.5, 0.5938, 0.5, 0.5938, 0.75, 0.5781, 0.75, 0.5938, 0.5, 0.6094, 0.5, 0.6094, 0.75, 0.5938, 0.75, 0.375, 0.25, 0.3906, 0.25, 0.3906, 0.5, 0.375, 0.5, 0.4531, 0.25, 0.4688, 0.25, 0.4688, 0.5, 0.4531, 0.5, 0.4688, 0.25, 0.4844, 0.25, 0.4844, 0.5, 0.4688, 0.5, 0.4844, 0.25, 0.5, 0.25, 0.5, 0.5, 0.4844, 0.5, 0.5, 0.25, 0.5156, 0.25, 0.5156, 0.5, 0.5, 0.5, 0.5156, 0.25, 0.5312, 0.25, 0.5312, 0.5, 0.5156, 0.5, 0.5312, 0.25, 0.5469, 0.25, 0.5469, 0.5, 0.5312, 0.5, 0.5469, 0.25, 0.5625, 0.25, 0.5625, 0.5, 0.5469, 0.5, 0.5625, 0.25, 0.5781, 0.25, 0.5781, 0.5, 0.5625, 0.5, 0.5781, 0.25, 0.5938, 0.25, 0.5938, 0.5, 0.5781, 0.5, 0.5938, 0.25, 0.6094, 0.25, 0.6094, 0.5, 0.5938, 0.5, 0.375, 0.0, 0.3906, 0.0, 0.3906, 0.25, 0.375, 0.25, 0.4531, 0.0, 0.4688, 0.0, 0.4688, 0.25, 0.4531, 0.25, 0.4688, 0.0, 0.4844, 0.0, 0.4844, 0.25, 0.4688, 0.25, 0.4844, 0.0, 0.5, 0.0, 0.5, 0.25, 0.4844, 0.25, 0.5, 0.0, 0.5156, 0.0, 0.5156, 0.25, 0.5, 0.25, 0.5156, 0.0, 0.5312, 0.0, 0.5312, 0.25, 0.5156, 0.25, 0.5312, 0.0, 0.5469, 0.0, 0.5469, 0.25, 0.5312, 0.25, 0.5469, 0.0, 0.5625, 0.0, 0.5625, 0.25, 0.5469, 0.25, 0.5625, 0.0, 0.5781, 0.0, 0.5781, 0.25, 0.5625, 0.25, 0.5781, 0.0, 0.5938, 0.0, 0.5938, 0.25, 0.5781, 0.25, 0.5938, 0.0, 0.6094, 0.0, 0.6094, 0.25, 0.5938, 0.25])
me_cube_009.materials.append(mat_material_002)
me_cube_009.update()
me_cube_007 = bpy.data.meshes.new('Cube.007')
me_cube_007.from_pydata([(1.092, -1.133, 3.964), (1.029, -1.018, 3.385), (1.022, -1.015, 4.226), (1.085, -1.178, 3.682), (1.037, -0.9014, 3.411), (1.043, -0.9352, 4.195), (1.209, -0.8471, 3.661), (1.207, -0.8476, 3.947), (0.9079, -0.9793, 4.23), (0.8978, -0.9456, 3.393), (0.7642, -1.032, 3.383), (0.7577, -1.029, 4.229), (0.8579, -1.268, 3.982), (0.8503, -1.312, 3.7), (0.7985, -1.156, 4.229), (0.8056, -1.161, 3.373), (0.5893, -1.295, 4.003), (0.5309, -1.225, 3.416), (0.5368, -1.175, 4.223), (0.5817, -1.34, 3.721), (0.4792, -1.125, 3.407), (0.4731, -1.122, 4.191), (0.3049, -1.181, 3.655), (0.3027, -1.18, 3.941), (0.6075, -1.078, 4.228), (0.6183, -1.079, 3.391), (0.2488, -1.028, 3.657), (0.5513, -0.9252, 4.23), (0.2466, -1.027, 3.943), (0.5622, -0.9266, 3.393), (0.4231, -0.9723, 3.409), (0.7081, -0.8788, 3.385), (0.9866, -0.7825, 4.197), (1.153, -0.6943, 3.663), (1.151, -0.6949, 3.949), (0.8517, -0.8266, 4.232), (0.7015, -0.8759, 4.231), (0.8417, -0.7928, 3.395), (0.417, -0.9696, 4.193), (0.9811, -0.7487, 3.413)], [], [(7, 5, 2, 0), (9, 4, 1), (4, 6, 3, 1), (6, 7, 0, 3), (10, 9, 1, 15), (5, 8, 2), (3, 0, 12, 13), (1, 3, 13, 15), (8, 11, 14, 2), (0, 2, 14, 12), (23, 16, 18, 21), (25, 17, 20), (20, 17, 19, 22), (22, 19, 16, 23), (10, 15, 17, 25), (21, 18, 24), (19, 13, 12, 16), (17, 15, 13, 19), (24, 18, 14, 11), (16, 12, 14, 18), (20, 22, 26, 30), (4, 9, 37, 39), (8, 5, 32, 35), (6, 4, 39, 33), (7, 6, 33, 34), (10, 25, 29, 31), (24, 11, 36, 27), (25, 20, 30, 29), (9, 10, 31, 37), (37, 31, 29, 30, 26, 28, 38, 27, 36, 35, 32, 34, 33, 39), (23, 21, 38, 28), (21, 24, 27, 38), (11, 8, 35, 36), (22, 23, 28, 26), (5, 7, 34, 32)])
_uv = me_cube_007.uv_layers.new(name='UVMap')
_uv.uv.foreach_set('vector', [0.5417, 0.625, 0.625, 0.625, 0.625, 0.75, 0.5417, 0.75, 0.2917, 0.625, 0.375, 0.625, 0.2917, 0.75, 0.375, 0.625, 0.4583, 0.625, 0.4583, 0.75, 0.375, 0.75, 0.4583, 0.625, 0.5417, 0.625, 0.5417, 0.75, 0.4583, 0.75, 0.25, 0.625, 0.2917, 0.625, 0.2917, 0.75, 0.25, 0.75, 0.625, 0.625, 0.7083, 0.625, 0.625, 0.75, 0.4583, 0.8333, 0.5417, 0.8333, 0.5417, 0.875, 0.4583, 0.875, 0.375, 0.8333, 0.4583, 0.8333, 0.4583, 0.875, 0.375, 0.875, 0.7083, 0.625, 0.75, 0.625, 0.75, 0.75, 0.7083, 0.75, 0.5417, 0.8333, 0.625, 0.8333, 0.625, 0.875, 0.5417, 0.875, 0.5417, 0.625, 0.5417, 0.75, 0.625, 0.75, 0.625, 0.625, 0.2917, 0.625, 0.2917, 0.75, 0.375, 0.625, 0.375, 0.625, 0.375, 0.75, 0.4583, 0.75, 0.4583, 0.625, 0.4583, 0.625, 0.4583, 0.75, 0.5417, 0.75, 0.5417, 0.625, 0.25, 0.625, 0.25, 0.75, 0.2917, 0.75, 0.2917, 0.625, 0.625, 0.625, 0.625, 0.75, 0.7083, 0.625, 0.4583, 0.8333, 0.4583, 0.875, 0.5417, 0.875, 0.5417, 0.8333, 0.375, 0.8333, 0.375, 0.875, 0.4583, 0.875, 0.4583, 0.8333, 0.7083, 0.625, 0.7083, 0.75, 0.75, 0.75, 0.75, 0.625, 0.5417, 0.8333, 0.5417, 0.875, 0.625, 0.875, 0.625, 0.8333, 0.375, 0.625, 0.4583, 0.625, 0.4583, 0.625, 0.375, 0.625, 0.375, 0.625, 0.2917, 0.625, 0.2917, 0.625, 0.375, 0.625, 0.7083, 0.625, 0.625, 0.625, 0.625, 0.625, 0.7083, 0.625, 0.4583, 0.625, 0.375, 0.625, 0.375, 0.625, 0.4583, 0.625, 0.5417, 0.625, 0.4583, 0.625, 0.4583, 0.625, 0.5417, 0.625, 0.25, 0.625, 0.2917, 0.625, 0.2917, 0.625, 0.25, 0.625, 0.7083, 0.625, 0.75, 0.625, 0.75, 0.625, 0.7083, 0.625, 0.2917, 0.625, 0.375, 0.625, 0.375, 0.625, 0.2917, 0.625, 0.2917, 0.625, 0.25, 0.625, 0.25, 0.625, 0.2917, 0.625, 0.2917, 0.625, 0.25, 0.625, 0.2917, 0.625, 0.375, 0.625, 0.4583, 0.625, 0.5417, 0.625, 0.625, 0.625, 0.7083, 0.625, 0.75, 0.625, 0.7083, 0.625, 0.625, 0.625, 0.5417, 0.625, 0.4583, 0.625, 0.375, 0.625, 0.5417, 0.625, 0.625, 0.625, 0.625, 0.625, 0.5417, 0.625, 0.625, 0.625, 0.7083, 0.625, 0.7083, 0.625, 0.625, 0.625, 0.75, 0.625, 0.7083, 0.625, 0.7083, 0.625, 0.75, 0.625, 0.4583, 0.625, 0.5417, 0.625, 0.5417, 0.625, 0.4583, 0.625, 0.625, 0.625, 0.5417, 0.625, 0.5417, 0.625, 0.625, 0.625])
me_cube_007.materials.append(mat_material)
me_cube_007.update()
me_cube_008 = bpy.data.meshes.new('Cube.008')
me_cube_008.from_pydata([(0.007465, -1.38, 3.201), (-0.2022, -1.497, 3.385), (-0.2022, -1.305, 3.406), (0.2171, -1.497, 3.385), (0.2171, -1.305, 3.406), (0.007465, -1.305, 3.406), (0.007465, -1.497, 3.385)], [], [(0, 1, 2), (0, 5, 4), (0, 4, 3), (0, 6, 1), (5, 2, 1, 6), (4, 5, 6, 3), (0, 3, 6), (0, 2, 5)])
_uv = me_cube_008.uv_layers.new(name='UVMap')
_uv.uv.foreach_set('vector', [0.375, 0.0, 0.625, 0.0, 0.625, 0.25, 0.375, 0.375, 0.625, 0.375, 0.625, 0.5, 0.375, 0.5, 0.625, 0.5, 0.625, 0.75, 0.375, 0.875, 0.625, 0.875, 0.625, 1.0, 0.75, 0.5, 0.875, 0.5, 0.875, 0.75, 0.75, 0.75, 0.625, 0.5, 0.75, 0.5, 0.75, 0.75, 0.625, 0.75, 0.375, 0.75, 0.625, 0.75, 0.625, 0.875, 0.375, 0.25, 0.625, 0.25, 0.625, 0.375])
me_cube_008.materials.append(mat_material_001)
me_cube_008.update()
me_cube_005 = bpy.data.meshes.new('Cube.005')
me_cube_005.from_pydata([(1.361, 0.01236, 6.393), (1.34, -0.3971, 5.152), (0.6012, -0.3994, 5.751), (1.459, 0.3428, 6.641), (1.401, -0.002121, 4.733), (0.2615, -0.003616, 5.607), (1.459, 0.3508, 6.641), (1.4, 0.6021, 4.734), (0.261, 0.6006, 5.607), (1.016, -0.4042, 5.466), (0.8229, -0.00298, 5.364), (0.8224, 0.6013, 5.364), (1.493, -0.2206, 5.503), (1.7, 0.1708, 5.451), (1.699, 0.4768, 5.451), (1.693, 0.2568, 6.23), (1.49, -0.09871, 6.193), (1.693, 0.4138, 6.23), (0.7013, -0.3078, 5.922), (0.5342, 0.09706, 6.055), (0.5338, 0.5278, 6.055), (1.12, -0.1235, 6.329), (1.002, 0.2198, 6.51), (1.002, 0.4392, 6.51), (1.7, -0.1839, 5.45), (1.401, -0.4819, 4.733), (1.002, -0.09839, 6.509), (1.46, 0.1133, 6.641), (0.2619, -0.4834, 5.607), (0.8912, -0.4826, 5.313), (1.693, -0.03533, 6.23), (0.5345, -0.3099, 6.055), (1.45, -0.05299, 5.452), (1.297, -0.2295, 5.101), (1.077, 0.04415, 6.278), (1.318, 0.18, 6.342), (0.5586, -0.2317, 5.7), (0.9733, -0.2366, 5.414), (1.447, 0.06895, 6.142), (0.6587, -0.1401, 5.871), (-1.361, 0.01236, 6.393), (-1.34, -0.3971, 5.152), (-0.6012, -0.3994, 5.751), (-1.459, 0.3428, 6.641), (-1.401, -0.002121, 4.733), (-0.2615, -0.003616, 5.607), (-1.459, 0.3508, 6.641), (-1.4, 0.6021, 4.734), (-0.261, 0.6006, 5.607), (-1.016, -0.4042, 5.466), (-0.8229, -0.00298, 5.364), (-0.8224, 0.6013, 5.364), (-1.493, -0.2206, 5.503), (-1.7, 0.1708, 5.451), (-1.699, 0.4768, 5.451), (-1.693, 0.2568, 6.23), (-1.49, -0.09871, 6.193), (-1.693, 0.4138, 6.23), (-0.7013, -0.3078, 5.922), (-0.5342, 0.09706, 6.055), (-0.5338, 0.5278, 6.055), (-1.12, -0.1235, 6.329), (-1.002, 0.2198, 6.51), (-1.002, 0.4392, 6.51), (-1.7, -0.1839, 5.45), (-1.401, -0.4819, 4.733), (-1.002, -0.09839, 6.509), (-1.46, 0.1133, 6.641), (-0.2619, -0.4834, 5.607), (-0.8912, -0.4826, 5.313), (-1.693, -0.03533, 6.23), (-0.5345, -0.3099, 6.055), (-1.45, -0.05299, 5.452), (-1.297, -0.2295, 5.101), (-1.077, 0.04415, 6.278), (-1.318, 0.18, 6.342), (-0.5586, -0.2317, 5.7), (-0.9733, -0.2366, 5.414), (-1.447, 0.06895, 6.142), (-0.6587, -0.1401, 5.871)], [], [(19, 5, 28, 31), (9, 1, 33, 37), (10, 4, 25, 29), (24, 25, 4, 13), (19, 20, 8, 5), (10, 11, 7, 4), (14, 13, 4, 7), (5, 8, 11, 10), (5, 10, 29, 28), (6, 17, 14, 7, 11, 8, 20, 23), (17, 15, 13, 14), (30, 24, 13, 15), (27, 30, 15, 3), (6, 3, 15, 17), (22, 23, 20, 19), (22, 19, 31, 26), (3, 22, 26, 27), (3, 6, 23, 22), (12, 1, 25, 24), (21, 0, 27, 26), (9, 2, 28, 29), (1, 9, 29, 25), (16, 12, 24, 30), (0, 16, 30, 27), (2, 18, 31, 28), (18, 21, 26, 31), (35, 34, 39, 36, 37, 33, 32, 38), (0, 21, 34, 35), (18, 2, 36, 39), (12, 16, 38, 32), (2, 9, 37, 36), (1, 12, 32, 33), (21, 18, 39, 34), (16, 0, 35, 38), (59, 71, 68, 45), (49, 77, 73, 41), (50, 69, 65, 44), (64, 53, 44, 65), (59, 45, 48, 60), (50, 44, 47, 51), (54, 47, 44, 53), (45, 50, 51, 48), (45, 68, 69, 50), (46, 63, 60, 48, 51, 47, 54, 57), (57, 54, 53, 55), (70, 55, 53, 64), (67, 43, 55, 70), (46, 57, 55, 43), (62, 59, 60, 63), (62, 66, 71, 59), (43, 67, 66, 62), (43, 62, 63, 46), (52, 64, 65, 41), (61, 66, 67, 40), (49, 69, 68, 42), (41, 65, 69, 49), (56, 70, 64, 52), (40, 67, 70, 56), (42, 68, 71, 58), (58, 71, 66, 61), (75, 78, 72, 73, 77, 76, 79, 74), (40, 75, 74, 61), (58, 79, 76, 42), (52, 72, 78, 56), (42, 76, 77, 49), (41, 73, 72, 52), (61, 74, 79, 58), (56, 78, 75, 40)])
_uv = me_cube_005.uv_layers.new(name='UVMap')
_uv.uv.foreach_set('vector', [0.5522, 0.625, 0.625, 0.625, 0.625, 0.75, 0.5522, 0.75, 0.5879, 0.8911, 0.5888, 0.9431, 0.5888, 0.9431, 0.5879, 0.8911, 0.8125, 0.625, 0.875, 0.625, 0.875, 0.75, 0.8125, 0.75, 0.5, 0.0, 0.625, 0.0, 0.625, 0.125, 0.5, 0.125, 0.5522, 0.625, 0.5522, 0.75, 0.625, 0.75, 0.625, 0.625, 0.8125, 0.625, 0.8125, 0.75, 0.875, 0.75, 0.875, 0.625, 0.5, 0.0, 0.5, 0.125, 0.625, 0.125, 0.625, 0.0, 0.625, 0.625, 0.625, 0.75, 0.6875, 0.75, 0.6875, 0.625, 0.625, 0.625, 0.6875, 0.625, 0.6875, 0.75, 0.625, 0.75, 0.375, 0.75, 0.4375, 0.8125, 0.5, 0.875, 0.625, 1.0, 0.625, 0.8125, 0.625, 0.75, 0.5522, 0.75, 0.4636, 0.75, 0.4375, 0.0, 0.4375, 0.125, 0.5, 0.125, 0.5, 0.0, 0.4375, 0.0, 0.5, 0.0, 0.5, 0.125, 0.4375, 0.125, 0.375, 0.0, 0.4375, 0.0, 0.4375, 0.125, 0.375, 0.125, 0.375, 0.0, 0.375, 0.125, 0.4375, 0.125, 0.4375, 0.0, 0.4636, 0.625, 0.4636, 0.75, 0.5522, 0.75, 0.5522, 0.625, 0.4636, 0.625, 0.5522, 0.625, 0.5522, 0.75, 0.4636, 0.75, 0.375, 0.625, 0.4636, 0.625, 0.4636, 0.75, 0.375, 0.75, 0.375, 0.625, 0.375, 0.75, 0.4636, 0.75, 0.4636, 0.625, 0.5224, 0.8779, 0.5888, 0.9431, 0.625, 1.0, 0.5, 0.875, 0.4689, 0.7718, 0.4291, 0.7752, 0.375, 0.75, 0.4636, 0.75, 0.5879, 0.8911, 0.5905, 0.79, 0.625, 0.75, 0.625, 0.9375, 0.5888, 0.9431, 0.5879, 0.8911, 0.625, 0.9375, 0.625, 1.0, 0.4524, 0.8051, 0.5224, 0.8779, 0.5, 0.875, 0.4375, 0.8125, 0.4291, 0.7752, 0.4524, 0.8051, 0.4375, 0.8125, 0.375, 0.75, 0.5905, 0.79, 0.5563, 0.7803, 0.5522, 0.75, 0.625, 0.75, 0.5563, 0.7803, 0.4689, 0.7718, 0.4636, 0.75, 0.5522, 0.75, 0.4291, 0.7752, 0.4689, 0.7718, 0.5563, 0.7803, 0.5905, 0.79, 0.5879, 0.8911, 0.5888, 0.9431, 0.5224, 0.8779, 0.4524, 0.8051, 0.4291, 0.7752, 0.4689, 0.7718, 0.4689, 0.7718, 0.4291, 0.7752, 0.5563, 0.7803, 0.5905, 0.79, 0.5905, 0.79, 0.5563, 0.7803, 0.5224, 0.8779, 0.4524, 0.8051, 0.4524, 0.8051, 0.5224, 0.8779, 0.5905, 0.79, 0.5879, 0.8911, 0.5879, 0.8911, 0.5905, 0.79, 0.5888, 0.9431, 0.5224, 0.8779, 0.5224, 0.8779, 0.5888, 0.9431, 0.4689, 0.7718, 0.5563, 0.7803, 0.5563, 0.7803, 0.4689, 0.7718, 0.4524, 0.8051, 0.4291, 0.7752, 0.4291, 0.7752, 0.4524, 0.8051, 0.5522, 0.625, 0.5522, 0.75, 0.625, 0.75, 0.625, 0.625, 0.5879, 0.8911, 0.5879, 0.8911, 0.5888, 0.9431, 0.5888, 0.9431, 0.8125, 0.625, 0.8125, 0.75, 0.875, 0.75, 0.875, 0.625, 0.5, 0.0, 0.5, 0.125, 0.625, 0.125, 0.625, 0.0, 0.5522, 0.625, 0.625, 0.625, 0.625, 0.75, 0.5522, 0.75, 0.8125, 0.625, 0.875, 0.625, 0.875, 0.75, 0.8125, 0.75, 0.5, 0.0, 0.625, 0.0, 0.625, 0.125, 0.5, 0.125, 0.625, 0.625, 0.6875, 0.625, 0.6875, 0.75, 0.625, 0.75, 0.625, 0.625, 0.625, 0.75, 0.6875, 0.75, 0.6875, 0.625, 0.375, 0.75, 0.4636, 0.75, 0.5522, 0.75, 0.625, 0.75, 0.625, 0.8125, 0.625, 1.0, 0.5, 0.875, 0.4375, 0.8125, 0.4375, 0.0, 0.5, 0.0, 0.5, 0.125, 0.4375, 0.125, 0.4375, 0.0, 0.4375, 0.125, 0.5, 0.125, 0.5, 0.0, 0.375, 0.0, 0.375, 0.125, 0.4375, 0.125, 0.4375, 0.0, 0.375, 0.0, 0.4375, 0.0, 0.4375, 0.125, 0.375, 0.125, 0.4636, 0.625, 0.5522, 0.625, 0.5522, 0.75, 0.4636, 0.75, 0.4636, 0.625, 0.4636, 0.75, 0.5522, 0.75, 0.5522, 0.625, 0.375, 0.625, 0.375, 0.75, 0.4636, 0.75, 0.4636, 0.625, 0.375, 0.625, 0.4636, 0.625, 0.4636, 0.75, 0.375, 0.75, 0.5224, 0.8779, 0.5, 0.875, 0.625, 1.0, 0.5888, 0.9431, 0.4689, 0.7718, 0.4636, 0.75, 0.375, 0.75, 0.4291, 0.7752, 0.5879, 0.8911, 0.625, 0.9375, 0.625, 0.75, 0.5905, 0.79, 0.5888, 0.9431, 0.625, 1.0, 0.625, 0.9375, 0.5879, 0.8911, 0.4524, 0.8051, 0.4375, 0.8125, 0.5, 0.875, 0.5224, 0.8779, 0.4291, 0.7752, 0.375, 0.75, 0.4375, 0.8125, 0.4524, 0.8051, 0.5905, 0.79, 0.625, 0.75, 0.5522, 0.75, 0.5563, 0.7803, 0.5563, 0.7803, 0.5522, 0.75, 0.4636, 0.75, 0.4689, 0.7718, 0.4291, 0.7752, 0.4524, 0.8051, 0.5224, 0.8779, 0.5888, 0.9431, 0.5879, 0.8911, 0.5905, 0.79, 0.5563, 0.7803, 0.4689, 0.7718, 0.4291, 0.7752, 0.4291, 0.7752, 0.4689, 0.7718, 0.4689, 0.7718, 0.5563, 0.7803, 0.5563, 0.7803, 0.5905, 0.79, 0.5905, 0.79, 0.5224, 0.8779, 0.5224, 0.8779, 0.4524, 0.8051, 0.4524, 0.8051, 0.5905, 0.79, 0.5905, 0.79, 0.5879, 0.8911, 0.5879, 0.8911, 0.5888, 0.9431, 0.5888, 0.9431, 0.5224, 0.8779, 0.5224, 0.8779, 0.4689, 0.7718, 0.4689, 0.7718, 0.5563, 0.7803, 0.5563, 0.7803, 0.4524, 0.8051, 0.4524, 0.8051, 0.4291, 0.7752, 0.4291, 0.7752])
me_cube_005.materials.append(mat_material_002)
me_cube_005.update()
me_cube_002 = bpy.data.meshes.new('Cube.002')
me_cube_002.from_pydata([(0.2624, -0.2362, 0.1184), (0.02721, -0.483, 0.8583), (0.2624, 0.1391, 0.1184), (0.02721, 0.3702, 0.8583), (0.7054, -0.1842, 0.1184), (0.7146, -0.483, 1.0), (0.7064, 0.1085, 0.1184), (0.7146, 0.3828, 1.0), (0.0565, -0.483, 0.7645), (0.0565, 0.3702, 0.7645), (0.725, 0.3395, 0.889), (0.7659, -0.4311, 0.889), (0.1203, 0.348, 0.5603), (0.1718, 0.3037, 0.3954), (0.2232, 0.2562, 0.2306), (0.7617, 0.3174, 0.6462), (0.7571, 0.273, 0.4502), (0.7303, 0.2256, 0.2543), (0.7607, -0.4058, 0.6462), (0.7561, -0.3678, 0.4502), (0.7293, -0.3203, 0.2543), (0.2232, -0.3723, 0.2306), (0.1718, -0.4197, 0.3954), (0.1203, -0.4577, 0.5603), (0.5213, 0.1391, 0.1184), (0.3709, 0.3765, 0.9294), (0.5003, -0.2362, 0.1184), (0.3709, -0.483, 0.9294), (0.4276, -0.483, 0.8267), (0.4276, 0.3702, 0.8267), (0.5137, 0.2562, 0.2425), (0.5013, 0.3037, 0.4228), (0.4779, 0.348, 0.6032), (0.4927, -0.3723, 0.2425), (0.4803, -0.4197, 0.4228), (0.4569, -0.4577, 0.6032), (-0.2624, -0.2362, 0.1184), (-0.02721, -0.483, 0.8583), (-0.2624, 0.1391, 0.1184), (-0.02721, 0.3702, 0.8583), (-0.7054, -0.1842, 0.1184), (-0.7146, -0.483, 1.0), (-0.7064, 0.1085, 0.1184), (-0.7146, 0.3828, 1.0), (-0.0565, -0.483, 0.7645), (-0.0565, 0.3702, 0.7645), (-0.725, 0.3395, 0.889), (-0.7659, -0.4311, 0.889), (-0.1203, 0.348, 0.5603), (-0.1718, 0.3037, 0.3954), (-0.2232, 0.2562, 0.2306), (-0.7617, 0.3174, 0.6462), (-0.7571, 0.273, 0.4502), (-0.7303, 0.2256, 0.2543), (-0.7607, -0.4058, 0.6462), (-0.7561, -0.3678, 0.4502), (-0.7293, -0.3203, 0.2543), (-0.2232, -0.3723, 0.2306), (-0.1718, -0.4197, 0.3954), (-0.1203, -0.4577, 0.5603), (-0.5213, 0.1391, 0.1184), (-0.3709, 0.3765, 0.9294), (-0.5003, -0.2362, 0.1184), (-0.3709, -0.483, 0.9294), (-0.4276, -0.483, 0.8267), (-0.4276, 0.3702, 0.8267), (-0.5137, 0.2562, 0.2425), (-0.5013, 0.3037, 0.4228), (-0.4779, 0.348, 0.6032), (-0.4927, -0.3723, 0.2425), (-0.4803, -0.4197, 0.4228), (-0.4569, -0.4577, 0.6032)], [], [(8, 1, 3, 9), (29, 25, 7, 10), (10, 7, 5, 11), (28, 27, 1, 8), (24, 6, 4, 26), (25, 3, 1, 27), (35, 28, 8, 23), (15, 10, 11, 18), (32, 29, 10, 15), (23, 8, 9, 12), (0, 21, 14, 2), (21, 22, 13, 14), (22, 23, 12, 13), (24, 30, 17, 6), (30, 31, 16, 17), (31, 32, 15, 16), (6, 17, 20, 4), (17, 16, 19, 20), (16, 15, 18, 19), (26, 33, 21, 0), (33, 34, 22, 21), (34, 35, 23, 22), (19, 18, 35, 34), (20, 19, 34, 33), (4, 20, 33, 26), (13, 12, 32, 31), (14, 13, 31, 30), (2, 14, 30, 24), (12, 9, 29, 32), (18, 11, 28, 35), (7, 25, 27, 5), (2, 24, 26, 0), (11, 5, 27, 28), (9, 3, 25, 29), (44, 45, 39, 37), (65, 46, 43, 61), (46, 47, 41, 43), (64, 44, 37, 63), (60, 62, 40, 42), (61, 63, 37, 39), (71, 59, 44, 64), (51, 54, 47, 46), (68, 51, 46, 65), (59, 48, 45, 44), (36, 38, 50, 57), (57, 50, 49, 58), (58, 49, 48, 59), (60, 42, 53, 66), (66, 53, 52, 67), (67, 52, 51, 68), (42, 40, 56, 53), (53, 56, 55, 52), (52, 55, 54, 51), (62, 36, 57, 69), (69, 57, 58, 70), (70, 58, 59, 71), (55, 70, 71, 54), (56, 69, 70, 55), (40, 62, 69, 56), (49, 67, 68, 48), (50, 66, 67, 49), (38, 60, 66, 50), (48, 68, 65, 45), (54, 71, 64, 47), (43, 41, 63, 61), (38, 36, 62, 60), (47, 64, 63, 41), (45, 65, 61, 39)])
_uv = me_cube_002.uv_layers.new(name='UVMap')
_uv.uv.foreach_set('vector', [0.5939, 0.0, 0.625, 0.0, 0.625, 0.25, 0.5939, 0.25, 0.5939, 0.375, 0.625, 0.375, 0.625, 0.5, 0.5939, 0.5, 0.5939, 0.5, 0.625, 0.5, 0.625, 0.75, 0.5939, 0.75, 0.5939, 0.875, 0.625, 0.875, 0.625, 1.0, 0.5939, 1.0, 0.25, 0.5, 0.375, 0.5, 0.375, 0.75, 0.25, 0.75, 0.75, 0.5, 0.875, 0.5, 0.875, 0.75, 0.75, 0.75, 0.5261, 0.875, 0.5939, 0.875, 0.5939, 1.0, 0.5261, 1.0, 0.5261, 0.5, 0.5939, 0.5, 0.5939, 0.75, 0.5261, 0.75, 0.5261, 0.375, 0.5939, 0.375, 0.5939, 0.5, 0.5261, 0.5, 0.5261, 0.0, 0.5939, 0.0, 0.5939, 0.25, 0.5261, 0.25, 0.375, 0.0, 0.4166, 0.0, 0.4166, 0.25, 0.375, 0.25, 0.4166, 0.0, 0.4713, 0.0, 0.4713, 0.25, 0.4166, 0.25, 0.4713, 0.0, 0.5261, 0.0, 0.5261, 0.25, 0.4713, 0.25, 0.375, 0.375, 0.4166, 0.375, 0.4166, 0.5, 0.375, 0.5, 0.4166, 0.375, 0.4713, 0.375, 0.4713, 0.5, 0.4166, 0.5, 0.4713, 0.375, 0.5261, 0.375, 0.5261, 0.5, 0.4713, 0.5, 0.375, 0.5, 0.4166, 0.5, 0.4166, 0.75, 0.375, 0.75, 0.4166, 0.5, 0.4713, 0.5, 0.4713, 0.75, 0.4166, 0.75, 0.4713, 0.5, 0.5261, 0.5, 0.5261, 0.75, 0.4713, 0.75, 0.375, 0.875, 0.4166, 0.875, 0.4166, 1.0, 0.375, 1.0, 0.4166, 0.875, 0.4713, 0.875, 0.4713, 1.0, 0.4166, 1.0, 0.4713, 0.875, 0.5261, 0.875, 0.5261, 1.0, 0.4713, 1.0, 0.4713, 0.75, 0.5261, 0.75, 0.5261, 0.875, 0.4713, 0.875, 0.4166, 0.75, 0.4713, 0.75, 0.4713, 0.875, 0.4166, 0.875, 0.375, 0.75, 0.4166, 0.75, 0.4166, 0.875, 0.375, 0.875, 0.4713, 0.25, 0.5261, 0.25, 0.5261, 0.375, 0.4713, 0.375, 0.4166, 0.25, 0.4713, 0.25, 0.4713, 0.375, 0.4166, 0.375, 0.375, 0.25, 0.4166, 0.25, 0.4166, 0.375, 0.375, 0.375, 0.5261, 0.25, 0.5939, 0.25, 0.5939, 0.375, 0.5261, 0.375, 0.5261, 0.75, 0.5939, 0.75, 0.5939, 0.875, 0.5261, 0.875, 0.625, 0.5, 0.75, 0.5, 0.75, 0.75, 0.625, 0.75, 0.125, 0.5, 0.25, 0.5, 0.25, 0.75, 0.125, 0.75, 0.5939, 0.75, 0.625, 0.75, 0.625, 0.875, 0.5939, 0.875, 0.5939, 0.25, 0.625, 0.25, 0.625, 0.375, 0.5939, 0.375, 0.5939, 0.0, 0.5939, 0.25, 0.625, 0.25, 0.625, 0.0, 0.5939, 0.375, 0.5939, 0.5, 0.625, 0.5, 0.625, 0.375, 0.5939, 0.5, 0.5939, 0.75, 0.625, 0.75, 0.625, 0.5, 0.5939, 0.875, 0.5939, 1.0, 0.625, 1.0, 0.625, 0.875, 0.25, 0.5, 0.25, 0.75, 0.375, 0.75, 0.375, 0.5, 0.75, 0.5, 0.75, 0.75, 0.875, 0.75, 0.875, 0.5, 0.5261, 0.875, 0.5261, 1.0, 0.5939, 1.0, 0.5939, 0.875, 0.5261, 0.5, 0.5261, 0.75, 0.5939, 0.75, 0.5939, 0.5, 0.5261, 0.375, 0.5261, 0.5, 0.5939, 0.5, 0.5939, 0.375, 0.5261, 0.0, 0.5261, 0.25, 0.5939, 0.25, 0.5939, 0.0, 0.375, 0.0, 0.375, 0.25, 0.4166, 0.25, 0.4166, 0.0, 0.4166, 0.0, 0.4166, 0.25, 0.4713, 0.25, 0.4713, 0.0, 0.4713, 0.0, 0.4713, 0.25, 0.5261, 0.25, 0.5261, 0.0, 0.375, 0.375, 0.375, 0.5, 0.4166, 0.5, 0.4166, 0.375, 0.4166, 0.375, 0.4166, 0.5, 0.4713, 0.5, 0.4713, 0.375, 0.4713, 0.375, 0.4713, 0.5, 0.5261, 0.5, 0.5261, 0.375, 0.375, 0.5, 0.375, 0.75, 0.4166, 0.75, 0.4166, 0.5, 0.4166, 0.5, 0.4166, 0.75, 0.4713, 0.75, 0.4713, 0.5, 0.4713, 0.5, 0.4713, 0.75, 0.5261, 0.75, 0.5261, 0.5, 0.375, 0.875, 0.375, 1.0, 0.4166, 1.0, 0.4166, 0.875, 0.4166, 0.875, 0.4166, 1.0, 0.4713, 1.0, 0.4713, 0.875, 0.4713, 0.875, 0.4713, 1.0, 0.5261, 1.0, 0.5261, 0.875, 0.4713, 0.75, 0.4713, 0.875, 0.5261, 0.875, 0.5261, 0.75, 0.4166, 0.75, 0.4166, 0.875, 0.4713, 0.875, 0.4713, 0.75, 0.375, 0.75, 0.375, 0.875, 0.4166, 0.875, 0.4166, 0.75, 0.4713, 0.25, 0.4713, 0.375, 0.5261, 0.375, 0.5261, 0.25, 0.4166, 0.25, 0.4166, 0.375, 0.4713, 0.375, 0.4713, 0.25, 0.375, 0.25, 0.375, 0.375, 0.4166, 0.375, 0.4166, 0.25, 0.5261, 0.25, 0.5261, 0.375, 0.5939, 0.375, 0.5939, 0.25, 0.5261, 0.75, 0.5261, 0.875, 0.5939, 0.875, 0.5939, 0.75, 0.625, 0.5, 0.625, 0.75, 0.75, 0.75, 0.75, 0.5, 0.125, 0.5, 0.125, 0.75, 0.25, 0.75, 0.25, 0.5, 0.5939, 0.75, 0.5939, 0.875, 0.625, 0.875, 0.625, 0.75, 0.5939, 0.25, 0.5939, 0.375, 0.625, 0.375, 0.625, 0.25])
me_cube_002.materials.append(mat_material_002)
me_cube_002.update()

# ---- objects
ob_tronco = bpy.data.objects.new('Tronco', me_cube_001)
ob_brazos = bpy.data.objects.new('Brazos', me_cube_003)
ob_cabeza = bpy.data.objects.new('Cabeza', me_cube_004)
ob_cola = bpy.data.objects.new('Cola', me_cube_009)
ob_ojos = bpy.data.objects.new('Ojos', me_cube_007)
ob_nariz = bpy.data.objects.new('Nariz', me_cube_008)
ob_orejas = bpy.data.objects.new('Orejas', me_cube_005)
ob_patas = bpy.data.objects.new('Patas', me_cube_002)

# ---- transforms, parenting, visibility, modifiers, constraints
ob_tronco.location = (0.0, 0.0, 0.0)
ob_tronco.use_mesh_mirror_x = True
ob_brazos.location = (0.0, 0.0, -0.0123)
ob_brazos.use_mesh_mirror_x = True
ob_brazos.use_mesh_mirror_y = True
ob_cabeza.location = (0.0, 0.0, 0.4533)
ob_cabeza.scale = (1.0, 0.8086, 0.8219)
ob_cola.location = (0.0, 0.0, 0.0)
ob_ojos.location = (0.0, 0.0, 0.0)
_m = ob_ojos.modifiers.new('Mirror', 'MIRROR')
_m.mirror_object = ob_cabeza
ob_nariz.location = (0.0, 0.2722, -0.1476)
ob_orejas.location = (0.0, -0.1572, -0.6116)
ob_orejas.rotation_euler = (-0.07758, -0.0, 0.0)
ob_patas.location = (0.0, 0.0, 0.0)

# ---- collection membership
col_gato.objects.link(ob_tronco)
col_gato.objects.link(ob_brazos)
col_gato.objects.link(ob_cabeza)
col_gato.objects.link(ob_cola)
col_gato.objects.link(ob_ojos)
col_gato.objects.link(ob_nariz)
col_gato.objects.link(ob_orejas)
col_gato.objects.link(ob_patas)

# ---- scene / render settings (as saved in the file)
scene.frame_start = 1; scene.frame_end = 250; scene.frame_set(1)
scene.render.engine = 'BLENDER_EEVEE_NEXT'
scene.cycles.sampling_pattern = 'TABULATED_SOBOL'
scene.view_settings.view_transform = 'Filmic'
bpy.context.view_layer.update()

# ---- added for rendering (the .blend has no active camera and no usable light): camera, sun
cam_auto = bpy.data.cameras.new('AutoCamera')
cam_auto.lens = 50.0
cam_auto.sensor_width = 36.0
cam_auto.clip_end = 1000.0
ob_auto_camera = bpy.data.objects.new('AutoCamera', cam_auto)
scene.collection.objects.link(ob_auto_camera)
ob_auto_camera.location = (7.90465, -8.92296, 9.40653)
ob_auto_camera.rotation_euler = (1.09748, -7.21219e-08, 0.694738)
scene.camera = ob_auto_camera
light_auto_sun = bpy.data.lights.new('AutoSun', 'SUN')
light_auto_sun.energy = 3.0
light_auto_sun.angle = 0.0523599
ob_auto_sun = bpy.data.objects.new('AutoSun', light_auto_sun)
scene.collection.objects.link(ob_auto_sun)
ob_auto_sun.rotation_euler = (0.872665, 0.174533, 0.523599)
bpy.context.view_layer.update()
